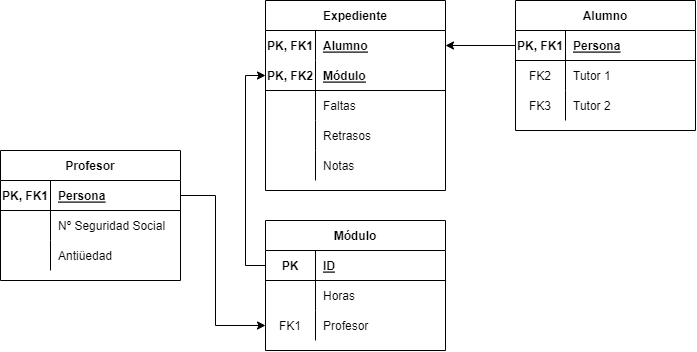

The diagram above was exported from draw.io. Its source (the exported page's mxGraphModel, read from the mxfile embedded in the PNG):
<mxGraphModel dx="952" dy="527" grid="1" gridSize="10" guides="1" tooltips="1" connect="1" arrows="1" fold="1" page="1" pageScale="1" pageWidth="827" pageHeight="1169" math="0" shadow="0">
  <root>
    <mxCell id="0" />
    <mxCell id="1" parent="0" />
    <mxCell id="MOfb9Mqxwr0iEW0JkByc-1" value="Módulo" style="shape=table;startSize=30;container=1;collapsible=1;childLayout=tableLayout;fixedRows=1;rowLines=0;fontStyle=1;align=center;resizeLast=1;" vertex="1" parent="1">
      <mxGeometry x="480" y="600" width="180" height="130" as="geometry" />
    </mxCell>
    <mxCell id="MOfb9Mqxwr0iEW0JkByc-2" value="" style="shape=tableRow;horizontal=0;startSize=0;swimlaneHead=0;swimlaneBody=0;fillColor=none;collapsible=0;dropTarget=0;points=[[0,0.5],[1,0.5]];portConstraint=eastwest;top=0;left=0;right=0;bottom=1;" vertex="1" parent="MOfb9Mqxwr0iEW0JkByc-1">
      <mxGeometry y="30" width="180" height="30" as="geometry" />
    </mxCell>
    <mxCell id="MOfb9Mqxwr0iEW0JkByc-3" value="PK" style="shape=partialRectangle;connectable=0;fillColor=none;top=0;left=0;bottom=0;right=0;fontStyle=1;overflow=hidden;" vertex="1" parent="MOfb9Mqxwr0iEW0JkByc-2">
      <mxGeometry width="49.99999999999977" height="30" as="geometry">
        <mxRectangle width="49.99999999999977" height="30" as="alternateBounds" />
      </mxGeometry>
    </mxCell>
    <mxCell id="MOfb9Mqxwr0iEW0JkByc-4" value="ID" style="shape=partialRectangle;connectable=0;fillColor=none;top=0;left=0;bottom=0;right=0;align=left;spacingLeft=6;fontStyle=5;overflow=hidden;" vertex="1" parent="MOfb9Mqxwr0iEW0JkByc-2">
      <mxGeometry x="49.99999999999977" width="130.00000000000023" height="30" as="geometry">
        <mxRectangle width="130.00000000000023" height="30" as="alternateBounds" />
      </mxGeometry>
    </mxCell>
    <mxCell id="MOfb9Mqxwr0iEW0JkByc-5" value="" style="shape=tableRow;horizontal=0;startSize=0;swimlaneHead=0;swimlaneBody=0;fillColor=none;collapsible=0;dropTarget=0;points=[[0,0.5],[1,0.5]];portConstraint=eastwest;top=0;left=0;right=0;bottom=0;" vertex="1" parent="MOfb9Mqxwr0iEW0JkByc-1">
      <mxGeometry y="60" width="180" height="30" as="geometry" />
    </mxCell>
    <mxCell id="MOfb9Mqxwr0iEW0JkByc-6" value="" style="shape=partialRectangle;connectable=0;fillColor=none;top=0;left=0;bottom=0;right=0;editable=1;overflow=hidden;" vertex="1" parent="MOfb9Mqxwr0iEW0JkByc-5">
      <mxGeometry width="49.99999999999977" height="30" as="geometry">
        <mxRectangle width="49.99999999999977" height="30" as="alternateBounds" />
      </mxGeometry>
    </mxCell>
    <mxCell id="MOfb9Mqxwr0iEW0JkByc-7" value="Horas" style="shape=partialRectangle;connectable=0;fillColor=none;top=0;left=0;bottom=0;right=0;align=left;spacingLeft=6;overflow=hidden;" vertex="1" parent="MOfb9Mqxwr0iEW0JkByc-5">
      <mxGeometry x="49.99999999999977" width="130.00000000000023" height="30" as="geometry">
        <mxRectangle width="130.00000000000023" height="30" as="alternateBounds" />
      </mxGeometry>
    </mxCell>
    <mxCell id="MOfb9Mqxwr0iEW0JkByc-8" value="" style="shape=tableRow;horizontal=0;startSize=0;swimlaneHead=0;swimlaneBody=0;fillColor=none;collapsible=0;dropTarget=0;points=[[0,0.5],[1,0.5]];portConstraint=eastwest;top=0;left=0;right=0;bottom=0;" vertex="1" parent="MOfb9Mqxwr0iEW0JkByc-1">
      <mxGeometry y="90" width="180" height="30" as="geometry" />
    </mxCell>
    <mxCell id="MOfb9Mqxwr0iEW0JkByc-9" value="FK1" style="shape=partialRectangle;connectable=0;fillColor=none;top=0;left=0;bottom=0;right=0;fontStyle=0;overflow=hidden;" vertex="1" parent="MOfb9Mqxwr0iEW0JkByc-8">
      <mxGeometry width="49.99999999999977" height="30" as="geometry">
        <mxRectangle width="49.99999999999977" height="30" as="alternateBounds" />
      </mxGeometry>
    </mxCell>
    <mxCell id="MOfb9Mqxwr0iEW0JkByc-10" value="Profesor" style="shape=partialRectangle;connectable=0;fillColor=none;top=0;left=0;bottom=0;right=0;align=left;spacingLeft=6;fontStyle=0;overflow=hidden;" vertex="1" parent="MOfb9Mqxwr0iEW0JkByc-8">
      <mxGeometry x="49.99999999999977" width="130.00000000000023" height="30" as="geometry">
        <mxRectangle width="130.00000000000023" height="30" as="alternateBounds" />
      </mxGeometry>
    </mxCell>
    <mxCell id="IxIL9yPh-EJs1YPtHuQJ-1" value="Profesor" style="shape=table;startSize=30;container=1;collapsible=1;childLayout=tableLayout;fixedRows=1;rowLines=0;fontStyle=1;align=center;resizeLast=1;" vertex="1" parent="1">
      <mxGeometry x="215" y="530" width="180" height="130" as="geometry" />
    </mxCell>
    <mxCell id="IxIL9yPh-EJs1YPtHuQJ-2" value="" style="shape=tableRow;horizontal=0;startSize=0;swimlaneHead=0;swimlaneBody=0;fillColor=none;collapsible=0;dropTarget=0;points=[[0,0.5],[1,0.5]];portConstraint=eastwest;top=0;left=0;right=0;bottom=1;swimlaneLine=0;" vertex="1" parent="IxIL9yPh-EJs1YPtHuQJ-1">
      <mxGeometry y="30" width="180" height="30" as="geometry" />
    </mxCell>
    <mxCell id="IxIL9yPh-EJs1YPtHuQJ-3" value="PK, FK1" style="shape=partialRectangle;connectable=0;fillColor=none;top=0;left=0;bottom=0;right=0;fontStyle=1;overflow=hidden;" vertex="1" parent="IxIL9yPh-EJs1YPtHuQJ-2">
      <mxGeometry width="49.99999999999977" height="30" as="geometry">
        <mxRectangle width="49.99999999999977" height="30" as="alternateBounds" />
      </mxGeometry>
    </mxCell>
    <mxCell id="IxIL9yPh-EJs1YPtHuQJ-4" value="Persona" style="shape=partialRectangle;connectable=0;fillColor=none;top=0;left=0;bottom=0;right=0;align=left;spacingLeft=6;fontStyle=5;overflow=hidden;" vertex="1" parent="IxIL9yPh-EJs1YPtHuQJ-2">
      <mxGeometry x="49.99999999999977" width="130.00000000000023" height="30" as="geometry">
        <mxRectangle width="130.00000000000023" height="30" as="alternateBounds" />
      </mxGeometry>
    </mxCell>
    <mxCell id="IxIL9yPh-EJs1YPtHuQJ-5" value="" style="shape=tableRow;horizontal=0;startSize=0;swimlaneHead=0;swimlaneBody=0;fillColor=none;collapsible=0;dropTarget=0;points=[[0,0.5],[1,0.5]];portConstraint=eastwest;top=0;left=0;right=0;bottom=0;" vertex="1" parent="IxIL9yPh-EJs1YPtHuQJ-1">
      <mxGeometry y="60" width="180" height="30" as="geometry" />
    </mxCell>
    <mxCell id="IxIL9yPh-EJs1YPtHuQJ-6" value="" style="shape=partialRectangle;connectable=0;fillColor=none;top=0;left=0;bottom=0;right=0;editable=1;overflow=hidden;" vertex="1" parent="IxIL9yPh-EJs1YPtHuQJ-5">
      <mxGeometry width="49.99999999999977" height="30" as="geometry">
        <mxRectangle width="49.99999999999977" height="30" as="alternateBounds" />
      </mxGeometry>
    </mxCell>
    <mxCell id="IxIL9yPh-EJs1YPtHuQJ-7" value="Nº Seguridad Social" style="shape=partialRectangle;connectable=0;fillColor=none;top=0;left=0;bottom=0;right=0;align=left;spacingLeft=6;overflow=hidden;" vertex="1" parent="IxIL9yPh-EJs1YPtHuQJ-5">
      <mxGeometry x="49.99999999999977" width="130.00000000000023" height="30" as="geometry">
        <mxRectangle width="130.00000000000023" height="30" as="alternateBounds" />
      </mxGeometry>
    </mxCell>
    <mxCell id="IxIL9yPh-EJs1YPtHuQJ-8" value="" style="shape=tableRow;horizontal=0;startSize=0;swimlaneHead=0;swimlaneBody=0;fillColor=none;collapsible=0;dropTarget=0;points=[[0,0.5],[1,0.5]];portConstraint=eastwest;top=0;left=0;right=0;bottom=0;" vertex="1" parent="IxIL9yPh-EJs1YPtHuQJ-1">
      <mxGeometry y="90" width="180" height="30" as="geometry" />
    </mxCell>
    <mxCell id="IxIL9yPh-EJs1YPtHuQJ-9" value="" style="shape=partialRectangle;connectable=0;fillColor=none;top=0;left=0;bottom=0;right=0;editable=1;overflow=hidden;" vertex="1" parent="IxIL9yPh-EJs1YPtHuQJ-8">
      <mxGeometry width="49.99999999999977" height="30" as="geometry">
        <mxRectangle width="49.99999999999977" height="30" as="alternateBounds" />
      </mxGeometry>
    </mxCell>
    <mxCell id="IxIL9yPh-EJs1YPtHuQJ-10" value="Antiüedad" style="shape=partialRectangle;connectable=0;fillColor=none;top=0;left=0;bottom=0;right=0;align=left;spacingLeft=6;overflow=hidden;" vertex="1" parent="IxIL9yPh-EJs1YPtHuQJ-8">
      <mxGeometry x="49.99999999999977" width="130.00000000000023" height="30" as="geometry">
        <mxRectangle width="130.00000000000023" height="30" as="alternateBounds" />
      </mxGeometry>
    </mxCell>
    <mxCell id="IxIL9yPh-EJs1YPtHuQJ-11" style="edgeStyle=orthogonalEdgeStyle;rounded=0;orthogonalLoop=1;jettySize=auto;html=1;exitX=1;exitY=0.5;exitDx=0;exitDy=0;entryX=0;entryY=0.5;entryDx=0;entryDy=0;" edge="1" parent="1" source="IxIL9yPh-EJs1YPtHuQJ-2" target="MOfb9Mqxwr0iEW0JkByc-8">
      <mxGeometry relative="1" as="geometry">
        <Array as="points">
          <mxPoint x="430" y="575" />
          <mxPoint x="430" y="705" />
        </Array>
      </mxGeometry>
    </mxCell>
    <mxCell id="8DuvSrUwr-K4RnOtKuUH-1" value="Alumno" style="shape=table;startSize=30;container=1;collapsible=1;childLayout=tableLayout;fixedRows=1;rowLines=0;fontStyle=1;align=center;resizeLast=1;" vertex="1" parent="1">
      <mxGeometry x="730" y="380" width="180" height="130" as="geometry" />
    </mxCell>
    <mxCell id="8DuvSrUwr-K4RnOtKuUH-2" value="" style="shape=tableRow;horizontal=0;startSize=0;swimlaneHead=0;swimlaneBody=0;fillColor=none;collapsible=0;dropTarget=0;points=[[0,0.5],[1,0.5]];portConstraint=eastwest;top=0;left=0;right=0;bottom=1;swimlaneLine=0;" vertex="1" parent="8DuvSrUwr-K4RnOtKuUH-1">
      <mxGeometry y="30" width="180" height="30" as="geometry" />
    </mxCell>
    <mxCell id="8DuvSrUwr-K4RnOtKuUH-3" value="PK, FK1" style="shape=partialRectangle;connectable=0;fillColor=none;top=0;left=0;bottom=0;right=0;fontStyle=1;overflow=hidden;" vertex="1" parent="8DuvSrUwr-K4RnOtKuUH-2">
      <mxGeometry width="49.99999999999977" height="30" as="geometry">
        <mxRectangle width="49.99999999999977" height="30" as="alternateBounds" />
      </mxGeometry>
    </mxCell>
    <mxCell id="8DuvSrUwr-K4RnOtKuUH-4" value="Persona" style="shape=partialRectangle;connectable=0;fillColor=none;top=0;left=0;bottom=0;right=0;align=left;spacingLeft=6;fontStyle=5;overflow=hidden;" vertex="1" parent="8DuvSrUwr-K4RnOtKuUH-2">
      <mxGeometry x="49.99999999999977" width="130.00000000000023" height="30" as="geometry">
        <mxRectangle width="130.00000000000023" height="30" as="alternateBounds" />
      </mxGeometry>
    </mxCell>
    <mxCell id="8DuvSrUwr-K4RnOtKuUH-5" value="" style="shape=tableRow;horizontal=0;startSize=0;swimlaneHead=0;swimlaneBody=0;fillColor=none;collapsible=0;dropTarget=0;points=[[0,0.5],[1,0.5]];portConstraint=eastwest;top=0;left=0;right=0;bottom=0;" vertex="1" parent="8DuvSrUwr-K4RnOtKuUH-1">
      <mxGeometry y="60" width="180" height="30" as="geometry" />
    </mxCell>
    <mxCell id="8DuvSrUwr-K4RnOtKuUH-6" value="FK2" style="shape=partialRectangle;connectable=0;fillColor=none;top=0;left=0;bottom=0;right=0;editable=1;overflow=hidden;" vertex="1" parent="8DuvSrUwr-K4RnOtKuUH-5">
      <mxGeometry width="49.99999999999977" height="30" as="geometry">
        <mxRectangle width="49.99999999999977" height="30" as="alternateBounds" />
      </mxGeometry>
    </mxCell>
    <mxCell id="8DuvSrUwr-K4RnOtKuUH-7" value="Tutor 1" style="shape=partialRectangle;connectable=0;fillColor=none;top=0;left=0;bottom=0;right=0;align=left;spacingLeft=6;overflow=hidden;" vertex="1" parent="8DuvSrUwr-K4RnOtKuUH-5">
      <mxGeometry x="49.99999999999977" width="130.00000000000023" height="30" as="geometry">
        <mxRectangle width="130.00000000000023" height="30" as="alternateBounds" />
      </mxGeometry>
    </mxCell>
    <mxCell id="8DuvSrUwr-K4RnOtKuUH-8" value="" style="shape=tableRow;horizontal=0;startSize=0;swimlaneHead=0;swimlaneBody=0;fillColor=none;collapsible=0;dropTarget=0;points=[[0,0.5],[1,0.5]];portConstraint=eastwest;top=0;left=0;right=0;bottom=0;" vertex="1" parent="8DuvSrUwr-K4RnOtKuUH-1">
      <mxGeometry y="90" width="180" height="30" as="geometry" />
    </mxCell>
    <mxCell id="8DuvSrUwr-K4RnOtKuUH-9" value="FK3" style="shape=partialRectangle;connectable=0;fillColor=none;top=0;left=0;bottom=0;right=0;editable=1;overflow=hidden;" vertex="1" parent="8DuvSrUwr-K4RnOtKuUH-8">
      <mxGeometry width="49.99999999999977" height="30" as="geometry">
        <mxRectangle width="49.99999999999977" height="30" as="alternateBounds" />
      </mxGeometry>
    </mxCell>
    <mxCell id="8DuvSrUwr-K4RnOtKuUH-10" value="Tutor 2" style="shape=partialRectangle;connectable=0;fillColor=none;top=0;left=0;bottom=0;right=0;align=left;spacingLeft=6;overflow=hidden;" vertex="1" parent="8DuvSrUwr-K4RnOtKuUH-8">
      <mxGeometry x="49.99999999999977" width="130.00000000000023" height="30" as="geometry">
        <mxRectangle width="130.00000000000023" height="30" as="alternateBounds" />
      </mxGeometry>
    </mxCell>
    <mxCell id="8DuvSrUwr-K4RnOtKuUH-12" value="Expediente" style="shape=table;startSize=30;container=1;collapsible=1;childLayout=tableLayout;fixedRows=1;rowLines=0;fontStyle=1;align=center;resizeLast=1;" vertex="1" parent="1">
      <mxGeometry x="480" y="380" width="180" height="190" as="geometry" />
    </mxCell>
    <mxCell id="8DuvSrUwr-K4RnOtKuUH-13" value="" style="shape=tableRow;horizontal=0;startSize=0;swimlaneHead=0;swimlaneBody=0;fillColor=none;collapsible=0;dropTarget=0;points=[[0,0.5],[1,0.5]];portConstraint=eastwest;top=0;left=0;right=0;bottom=0;swimlaneLine=0;" vertex="1" parent="8DuvSrUwr-K4RnOtKuUH-12">
      <mxGeometry y="30" width="180" height="30" as="geometry" />
    </mxCell>
    <mxCell id="8DuvSrUwr-K4RnOtKuUH-14" value="PK, FK1" style="shape=partialRectangle;connectable=0;fillColor=none;top=0;left=0;bottom=0;right=0;fontStyle=1;overflow=hidden;" vertex="1" parent="8DuvSrUwr-K4RnOtKuUH-13">
      <mxGeometry width="49.99999999999977" height="30" as="geometry">
        <mxRectangle width="49.99999999999977" height="30" as="alternateBounds" />
      </mxGeometry>
    </mxCell>
    <mxCell id="8DuvSrUwr-K4RnOtKuUH-15" value="Alumno" style="shape=partialRectangle;connectable=0;fillColor=none;top=0;left=0;bottom=0;right=0;align=left;spacingLeft=6;fontStyle=5;overflow=hidden;" vertex="1" parent="8DuvSrUwr-K4RnOtKuUH-13">
      <mxGeometry x="49.99999999999977" width="130.00000000000023" height="30" as="geometry">
        <mxRectangle width="130.00000000000023" height="30" as="alternateBounds" />
      </mxGeometry>
    </mxCell>
    <mxCell id="8DuvSrUwr-K4RnOtKuUH-24" value="" style="shape=tableRow;horizontal=0;startSize=0;swimlaneHead=0;swimlaneBody=0;fillColor=none;collapsible=0;dropTarget=0;points=[[0,0.5],[1,0.5]];portConstraint=eastwest;top=0;left=0;right=0;bottom=1;" vertex="1" parent="8DuvSrUwr-K4RnOtKuUH-12">
      <mxGeometry y="60" width="180" height="30" as="geometry" />
    </mxCell>
    <mxCell id="8DuvSrUwr-K4RnOtKuUH-25" value="PK, FK2" style="shape=partialRectangle;connectable=0;fillColor=none;top=0;left=0;bottom=0;right=0;fontStyle=1;overflow=hidden;" vertex="1" parent="8DuvSrUwr-K4RnOtKuUH-24">
      <mxGeometry width="49.99999999999977" height="30" as="geometry">
        <mxRectangle width="49.99999999999977" height="30" as="alternateBounds" />
      </mxGeometry>
    </mxCell>
    <mxCell id="8DuvSrUwr-K4RnOtKuUH-26" value="Módulo" style="shape=partialRectangle;connectable=0;fillColor=none;top=0;left=0;bottom=0;right=0;align=left;spacingLeft=6;fontStyle=5;overflow=hidden;" vertex="1" parent="8DuvSrUwr-K4RnOtKuUH-24">
      <mxGeometry x="49.99999999999977" width="130.00000000000023" height="30" as="geometry">
        <mxRectangle width="130.00000000000023" height="30" as="alternateBounds" />
      </mxGeometry>
    </mxCell>
    <mxCell id="8DuvSrUwr-K4RnOtKuUH-16" value="" style="shape=tableRow;horizontal=0;startSize=0;swimlaneHead=0;swimlaneBody=0;fillColor=none;collapsible=0;dropTarget=0;points=[[0,0.5],[1,0.5]];portConstraint=eastwest;top=0;left=0;right=0;bottom=0;" vertex="1" parent="8DuvSrUwr-K4RnOtKuUH-12">
      <mxGeometry y="90" width="180" height="30" as="geometry" />
    </mxCell>
    <mxCell id="8DuvSrUwr-K4RnOtKuUH-17" value="" style="shape=partialRectangle;connectable=0;fillColor=none;top=0;left=0;bottom=0;right=0;editable=1;overflow=hidden;" vertex="1" parent="8DuvSrUwr-K4RnOtKuUH-16">
      <mxGeometry width="49.99999999999977" height="30" as="geometry">
        <mxRectangle width="49.99999999999977" height="30" as="alternateBounds" />
      </mxGeometry>
    </mxCell>
    <mxCell id="8DuvSrUwr-K4RnOtKuUH-18" value="Faltas" style="shape=partialRectangle;connectable=0;fillColor=none;top=0;left=0;bottom=0;right=0;align=left;spacingLeft=6;overflow=hidden;" vertex="1" parent="8DuvSrUwr-K4RnOtKuUH-16">
      <mxGeometry x="49.99999999999977" width="130.00000000000023" height="30" as="geometry">
        <mxRectangle width="130.00000000000023" height="30" as="alternateBounds" />
      </mxGeometry>
    </mxCell>
    <mxCell id="8DuvSrUwr-K4RnOtKuUH-19" value="" style="shape=tableRow;horizontal=0;startSize=0;swimlaneHead=0;swimlaneBody=0;fillColor=none;collapsible=0;dropTarget=0;points=[[0,0.5],[1,0.5]];portConstraint=eastwest;top=0;left=0;right=0;bottom=0;" vertex="1" parent="8DuvSrUwr-K4RnOtKuUH-12">
      <mxGeometry y="120" width="180" height="30" as="geometry" />
    </mxCell>
    <mxCell id="8DuvSrUwr-K4RnOtKuUH-20" value="" style="shape=partialRectangle;connectable=0;fillColor=none;top=0;left=0;bottom=0;right=0;editable=1;overflow=hidden;" vertex="1" parent="8DuvSrUwr-K4RnOtKuUH-19">
      <mxGeometry width="49.99999999999977" height="30" as="geometry">
        <mxRectangle width="49.99999999999977" height="30" as="alternateBounds" />
      </mxGeometry>
    </mxCell>
    <mxCell id="8DuvSrUwr-K4RnOtKuUH-21" value="Retrasos" style="shape=partialRectangle;connectable=0;fillColor=none;top=0;left=0;bottom=0;right=0;align=left;spacingLeft=6;overflow=hidden;" vertex="1" parent="8DuvSrUwr-K4RnOtKuUH-19">
      <mxGeometry x="49.99999999999977" width="130.00000000000023" height="30" as="geometry">
        <mxRectangle width="130.00000000000023" height="30" as="alternateBounds" />
      </mxGeometry>
    </mxCell>
    <mxCell id="8DuvSrUwr-K4RnOtKuUH-32" value="" style="shape=tableRow;horizontal=0;startSize=0;swimlaneHead=0;swimlaneBody=0;fillColor=none;collapsible=0;dropTarget=0;points=[[0,0.5],[1,0.5]];portConstraint=eastwest;top=0;left=0;right=0;bottom=0;" vertex="1" parent="8DuvSrUwr-K4RnOtKuUH-12">
      <mxGeometry y="150" width="180" height="30" as="geometry" />
    </mxCell>
    <mxCell id="8DuvSrUwr-K4RnOtKuUH-33" value="" style="shape=partialRectangle;connectable=0;fillColor=none;top=0;left=0;bottom=0;right=0;fontStyle=0;overflow=hidden;" vertex="1" parent="8DuvSrUwr-K4RnOtKuUH-32">
      <mxGeometry width="49.99999999999977" height="30" as="geometry">
        <mxRectangle width="49.99999999999977" height="30" as="alternateBounds" />
      </mxGeometry>
    </mxCell>
    <mxCell id="8DuvSrUwr-K4RnOtKuUH-34" value="Notas" style="shape=partialRectangle;connectable=0;fillColor=none;top=0;left=0;bottom=0;right=0;align=left;spacingLeft=6;fontStyle=0;overflow=hidden;" vertex="1" parent="8DuvSrUwr-K4RnOtKuUH-32">
      <mxGeometry x="49.99999999999977" width="130.00000000000023" height="30" as="geometry">
        <mxRectangle width="130.00000000000023" height="30" as="alternateBounds" />
      </mxGeometry>
    </mxCell>
    <mxCell id="8DuvSrUwr-K4RnOtKuUH-22" style="edgeStyle=orthogonalEdgeStyle;rounded=0;orthogonalLoop=1;jettySize=auto;html=1;exitX=0;exitY=0.5;exitDx=0;exitDy=0;entryX=1;entryY=0.5;entryDx=0;entryDy=0;" edge="1" parent="1" source="8DuvSrUwr-K4RnOtKuUH-2" target="8DuvSrUwr-K4RnOtKuUH-13">
      <mxGeometry relative="1" as="geometry" />
    </mxCell>
    <mxCell id="8DuvSrUwr-K4RnOtKuUH-23" style="edgeStyle=orthogonalEdgeStyle;rounded=0;orthogonalLoop=1;jettySize=auto;html=1;exitX=0;exitY=0.5;exitDx=0;exitDy=0;entryX=0;entryY=0.5;entryDx=0;entryDy=0;" edge="1" parent="1" source="MOfb9Mqxwr0iEW0JkByc-2" target="8DuvSrUwr-K4RnOtKuUH-24">
      <mxGeometry relative="1" as="geometry" />
    </mxCell>
  </root>
</mxGraphModel>